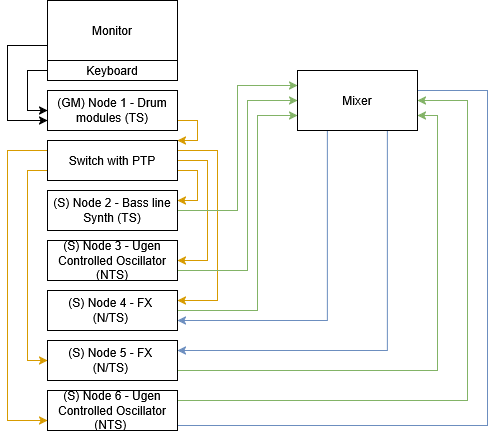

The diagram above was exported from draw.io. Its source (the exported page's mxGraphModel, read from the mxfile embedded in the PNG):
<mxGraphModel dx="1042" dy="571" grid="1" gridSize="10" guides="1" tooltips="1" connect="1" arrows="1" fold="1" page="1" pageScale="1" pageWidth="850" pageHeight="1100" math="0" shadow="0">
  <root>
    <mxCell id="0" />
    <mxCell id="1" parent="0" />
    <mxCell id="jo67HTh9uD2-E_RIinAU-31" edge="1" parent="1" source="jo67HTh9uD2-E_RIinAU-1" style="edgeStyle=orthogonalEdgeStyle;rounded=0;orthogonalLoop=1;jettySize=auto;html=1;exitX=1;exitY=0.75;exitDx=0;exitDy=0;entryX=1;entryY=0.25;entryDx=0;entryDy=0;fillColor=#ffcd28;gradientColor=#ffa500;strokeColor=#d79b00;" target="jo67HTh9uD2-E_RIinAU-4">
      <mxGeometry relative="1" as="geometry">
        <Array as="points">
          <mxPoint x="510" y="320" />
          <mxPoint x="510" y="350" />
        </Array>
      </mxGeometry>
    </mxCell>
    <mxCell id="jo67HTh9uD2-E_RIinAU-32" edge="1" parent="1" source="jo67HTh9uD2-E_RIinAU-1" style="edgeStyle=orthogonalEdgeStyle;rounded=0;orthogonalLoop=1;jettySize=auto;html=1;exitX=1;exitY=0.5;exitDx=0;exitDy=0;entryX=1;entryY=0.5;entryDx=0;entryDy=0;fillColor=#ffcd28;gradientColor=#ffa500;strokeColor=#d79b00;" target="jo67HTh9uD2-E_RIinAU-7">
      <mxGeometry relative="1" as="geometry">
        <Array as="points">
          <mxPoint x="520" y="310" />
          <mxPoint x="520" y="410" />
        </Array>
      </mxGeometry>
    </mxCell>
    <mxCell id="jo67HTh9uD2-E_RIinAU-33" edge="1" parent="1" source="jo67HTh9uD2-E_RIinAU-1" style="edgeStyle=orthogonalEdgeStyle;rounded=0;orthogonalLoop=1;jettySize=auto;html=1;exitX=1;exitY=0.25;exitDx=0;exitDy=0;entryX=1;entryY=0.25;entryDx=0;entryDy=0;fillColor=#ffcd28;gradientColor=#ffa500;strokeColor=#d79b00;" target="jo67HTh9uD2-E_RIinAU-8">
      <mxGeometry relative="1" as="geometry">
        <Array as="points">
          <mxPoint x="530" y="300" />
          <mxPoint x="530" y="450" />
        </Array>
      </mxGeometry>
    </mxCell>
    <mxCell id="jo67HTh9uD2-E_RIinAU-35" edge="1" parent="1" source="jo67HTh9uD2-E_RIinAU-1" style="edgeStyle=orthogonalEdgeStyle;rounded=0;orthogonalLoop=1;jettySize=auto;html=1;exitX=0;exitY=0.75;exitDx=0;exitDy=0;entryX=0;entryY=0.5;entryDx=0;entryDy=0;fillColor=#ffcd28;gradientColor=#ffa500;strokeColor=#d79b00;" target="jo67HTh9uD2-E_RIinAU-9">
      <mxGeometry relative="1" as="geometry">
        <mxPoint x="330" y="480" as="targetPoint" />
      </mxGeometry>
    </mxCell>
    <mxCell id="jo67HTh9uD2-E_RIinAU-37" edge="1" parent="1" source="jo67HTh9uD2-E_RIinAU-1" style="edgeStyle=orthogonalEdgeStyle;rounded=0;orthogonalLoop=1;jettySize=auto;html=1;exitX=0;exitY=0.25;exitDx=0;exitDy=0;entryX=0;entryY=0.75;entryDx=0;entryDy=0;fillColor=#ffcd28;gradientColor=#ffa500;strokeColor=#d79b00;" target="jo67HTh9uD2-E_RIinAU-10">
      <mxGeometry relative="1" as="geometry">
        <Array as="points">
          <mxPoint x="320" y="300" />
          <mxPoint x="320" y="570" />
        </Array>
      </mxGeometry>
    </mxCell>
    <mxCell id="jo67HTh9uD2-E_RIinAU-1" parent="1" style="rounded=0;whiteSpace=wrap;html=1;" value="Switch with PTP" vertex="1">
      <mxGeometry height="40" width="130" x="360" y="290" as="geometry" />
    </mxCell>
    <mxCell id="jo67HTh9uD2-E_RIinAU-34" edge="1" parent="1" source="jo67HTh9uD2-E_RIinAU-3" style="edgeStyle=orthogonalEdgeStyle;rounded=0;orthogonalLoop=1;jettySize=auto;html=1;exitX=1;exitY=0.75;exitDx=0;exitDy=0;entryX=1;entryY=0;entryDx=0;entryDy=0;fillColor=#ffcd28;strokeColor=#d79b00;gradientColor=#ffa500;" target="jo67HTh9uD2-E_RIinAU-1">
      <mxGeometry relative="1" as="geometry">
        <Array as="points">
          <mxPoint x="510" y="270" />
          <mxPoint x="510" y="290" />
        </Array>
      </mxGeometry>
    </mxCell>
    <mxCell id="jo67HTh9uD2-E_RIinAU-3" parent="1" style="rounded=0;whiteSpace=wrap;html=1;" value="&lt;div&gt;(GM) Node 1 - Drum modules (TS)&lt;/div&gt;" vertex="1">
      <mxGeometry height="40" width="130" x="360" y="240" as="geometry" />
    </mxCell>
    <mxCell id="jo67HTh9uD2-E_RIinAU-47" edge="1" parent="1" source="jo67HTh9uD2-E_RIinAU-4" style="edgeStyle=orthogonalEdgeStyle;rounded=0;orthogonalLoop=1;jettySize=auto;html=1;exitX=1;exitY=0.5;exitDx=0;exitDy=0;entryX=0;entryY=0.25;entryDx=0;entryDy=0;fillColor=#d5e8d4;strokeColor=#82b366;" target="jo67HTh9uD2-E_RIinAU-42">
      <mxGeometry relative="1" as="geometry" />
    </mxCell>
    <mxCell id="jo67HTh9uD2-E_RIinAU-4" parent="1" style="rounded=0;whiteSpace=wrap;html=1;" value="(S) Node 2 - Bass line Synth (TS)" vertex="1">
      <mxGeometry height="40" width="130" x="360" y="340" as="geometry" />
    </mxCell>
    <mxCell id="jo67HTh9uD2-E_RIinAU-48" edge="1" parent="1" source="jo67HTh9uD2-E_RIinAU-7" style="edgeStyle=orthogonalEdgeStyle;rounded=0;orthogonalLoop=1;jettySize=auto;html=1;exitX=1;exitY=0.75;exitDx=0;exitDy=0;entryX=0;entryY=0.5;entryDx=0;entryDy=0;fillColor=#d5e8d4;strokeColor=#82b366;" target="jo67HTh9uD2-E_RIinAU-42">
      <mxGeometry relative="1" as="geometry">
        <Array as="points">
          <mxPoint x="560" y="420" />
          <mxPoint x="560" y="250" />
        </Array>
      </mxGeometry>
    </mxCell>
    <mxCell id="jo67HTh9uD2-E_RIinAU-7" parent="1" style="rounded=0;whiteSpace=wrap;html=1;" value="(S) Node 3 - Ugen Controlled Oscillator (NTS)" vertex="1">
      <mxGeometry height="40" width="130" x="360" y="390" as="geometry" />
    </mxCell>
    <mxCell id="jo67HTh9uD2-E_RIinAU-49" edge="1" parent="1" source="jo67HTh9uD2-E_RIinAU-8" style="edgeStyle=orthogonalEdgeStyle;rounded=0;orthogonalLoop=1;jettySize=auto;html=1;exitX=1;exitY=0.5;exitDx=0;exitDy=0;entryX=0;entryY=0.75;entryDx=0;entryDy=0;fillColor=#d5e8d4;strokeColor=#82b366;" target="jo67HTh9uD2-E_RIinAU-42">
      <mxGeometry relative="1" as="geometry">
        <Array as="points">
          <mxPoint x="570" y="460" />
          <mxPoint x="570" y="265" />
        </Array>
      </mxGeometry>
    </mxCell>
    <mxCell id="jo67HTh9uD2-E_RIinAU-8" parent="1" style="rounded=0;whiteSpace=wrap;html=1;" value="&lt;div&gt;(S) Node 4 - FX&amp;nbsp;&lt;/div&gt;&lt;div&gt;(N/TS)&amp;nbsp;&lt;/div&gt;" vertex="1">
      <mxGeometry height="40" width="130" x="360" y="440" as="geometry" />
    </mxCell>
    <mxCell id="jo67HTh9uD2-E_RIinAU-55" edge="1" parent="1" source="jo67HTh9uD2-E_RIinAU-9" style="edgeStyle=orthogonalEdgeStyle;rounded=0;orthogonalLoop=1;jettySize=auto;html=1;exitX=1;exitY=0.75;exitDx=0;exitDy=0;entryX=1;entryY=0.75;entryDx=0;entryDy=0;fillColor=#d5e8d4;strokeColor=#82b366;" target="jo67HTh9uD2-E_RIinAU-42">
      <mxGeometry relative="1" as="geometry">
        <Array as="points">
          <mxPoint x="750" y="520" />
          <mxPoint x="750" y="265" />
        </Array>
      </mxGeometry>
    </mxCell>
    <mxCell id="jo67HTh9uD2-E_RIinAU-9" parent="1" style="rounded=0;whiteSpace=wrap;html=1;" value="&lt;div&gt;(S) Node 5 - FX&amp;nbsp;&lt;/div&gt;&lt;div&gt;(N/TS)&amp;nbsp;&lt;/div&gt;" vertex="1">
      <mxGeometry height="40" width="130" x="360" y="490" as="geometry" />
    </mxCell>
    <mxCell id="jo67HTh9uD2-E_RIinAU-53" edge="1" parent="1" source="jo67HTh9uD2-E_RIinAU-10" style="edgeStyle=orthogonalEdgeStyle;rounded=0;orthogonalLoop=1;jettySize=auto;html=1;exitX=1;exitY=0.25;exitDx=0;exitDy=0;entryX=1;entryY=0.5;entryDx=0;entryDy=0;fillColor=#d5e8d4;strokeColor=#82b366;" target="jo67HTh9uD2-E_RIinAU-42">
      <mxGeometry relative="1" as="geometry">
        <Array as="points">
          <mxPoint x="780" y="550" />
          <mxPoint x="780" y="250" />
        </Array>
      </mxGeometry>
    </mxCell>
    <mxCell id="jo67HTh9uD2-E_RIinAU-57" edge="1" parent="1" style="edgeStyle=orthogonalEdgeStyle;rounded=0;orthogonalLoop=1;jettySize=auto;html=1;exitX=1;exitY=0.75;exitDx=0;exitDy=0;entryX=1;entryY=0.25;entryDx=0;entryDy=0;fillColor=#dae8fc;strokeColor=#6c8ebf;">
      <mxGeometry relative="1" as="geometry">
        <Array as="points">
          <mxPoint x="800" y="575" />
          <mxPoint x="800" y="240" />
        </Array>
        <mxPoint x="480" y="575" as="sourcePoint" />
        <mxPoint x="720" y="240" as="targetPoint" />
      </mxGeometry>
    </mxCell>
    <mxCell id="jo67HTh9uD2-E_RIinAU-10" parent="1" style="rounded=0;whiteSpace=wrap;html=1;" value="&lt;div&gt;(S) Node 6 - Ugen Controlled Oscillator (NTS)&amp;nbsp;&lt;/div&gt;" vertex="1">
      <mxGeometry height="40" width="130" x="360" y="540" as="geometry" />
    </mxCell>
    <mxCell id="jo67HTh9uD2-E_RIinAU-40" edge="1" parent="1" source="jo67HTh9uD2-E_RIinAU-12" style="edgeStyle=orthogonalEdgeStyle;rounded=0;orthogonalLoop=1;jettySize=auto;html=1;exitX=0;exitY=0.75;exitDx=0;exitDy=0;entryX=0;entryY=0.75;entryDx=0;entryDy=0;" target="jo67HTh9uD2-E_RIinAU-3">
      <mxGeometry relative="1" as="geometry">
        <Array as="points">
          <mxPoint x="320" y="195" />
          <mxPoint x="320" y="270" />
        </Array>
      </mxGeometry>
    </mxCell>
    <mxCell id="jo67HTh9uD2-E_RIinAU-12" parent="1" style="rounded=0;whiteSpace=wrap;html=1;" value="Monitor" vertex="1">
      <mxGeometry height="60" width="130" x="360" y="150" as="geometry" />
    </mxCell>
    <mxCell id="jo67HTh9uD2-E_RIinAU-39" edge="1" parent="1" source="jo67HTh9uD2-E_RIinAU-38" style="edgeStyle=orthogonalEdgeStyle;rounded=0;orthogonalLoop=1;jettySize=auto;html=1;exitX=0;exitY=0.5;exitDx=0;exitDy=0;entryX=0;entryY=0.5;entryDx=0;entryDy=0;" target="jo67HTh9uD2-E_RIinAU-3">
      <mxGeometry relative="1" as="geometry" />
    </mxCell>
    <mxCell id="jo67HTh9uD2-E_RIinAU-38" parent="1" style="rounded=0;whiteSpace=wrap;html=1;" value="&lt;div&gt;Keyboard&lt;/div&gt;" vertex="1">
      <mxGeometry height="20" width="130" x="360" y="210" as="geometry" />
    </mxCell>
    <mxCell id="jo67HTh9uD2-E_RIinAU-54" edge="1" parent="1" source="jo67HTh9uD2-E_RIinAU-42" style="edgeStyle=orthogonalEdgeStyle;rounded=0;orthogonalLoop=1;jettySize=auto;html=1;exitX=0.25;exitY=1;exitDx=0;exitDy=0;entryX=1;entryY=0.75;entryDx=0;entryDy=0;fillColor=#dae8fc;strokeColor=#6c8ebf;" target="jo67HTh9uD2-E_RIinAU-8">
      <mxGeometry relative="1" as="geometry" />
    </mxCell>
    <mxCell id="jo67HTh9uD2-E_RIinAU-56" edge="1" parent="1" source="jo67HTh9uD2-E_RIinAU-42" style="edgeStyle=orthogonalEdgeStyle;rounded=0;orthogonalLoop=1;jettySize=auto;html=1;exitX=0.75;exitY=1;exitDx=0;exitDy=0;entryX=1;entryY=0.25;entryDx=0;entryDy=0;fillColor=#dae8fc;strokeColor=#6c8ebf;" target="jo67HTh9uD2-E_RIinAU-9">
      <mxGeometry relative="1" as="geometry" />
    </mxCell>
    <mxCell id="jo67HTh9uD2-E_RIinAU-42" parent="1" style="rounded=0;whiteSpace=wrap;html=1;" value="&lt;div&gt;Mixer&lt;/div&gt;" vertex="1">
      <mxGeometry height="60" width="120" x="610" y="220" as="geometry" />
    </mxCell>
  </root>
</mxGraphModel>